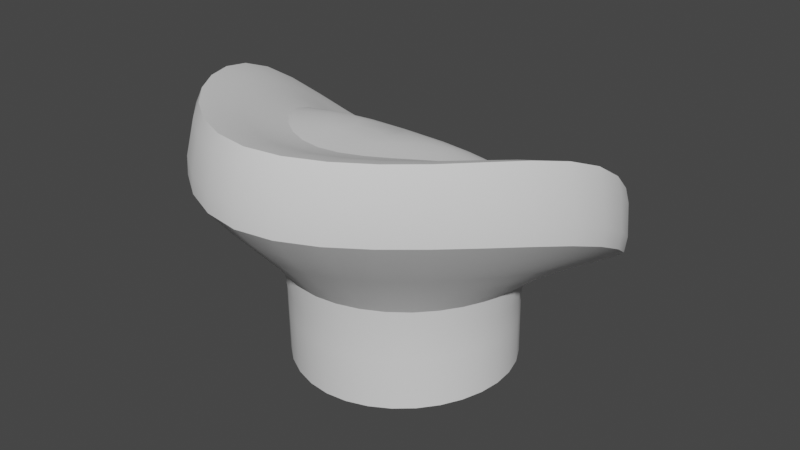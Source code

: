 # Source: CookHatTemp.blend  (saved by Blender 3.6.13; exported with 4.5.12 LTS)
import bpy
from mathutils import Matrix  # noqa: F401  (used for matrix-valued properties, if any)

bpy.ops.wm.read_factory_settings(use_empty=True)
scene = bpy.context.scene
scene.name = 'Scene'

# ---- collections
col_collection = bpy.data.collections.new('Collection'); scene.collection.children.link(col_collection)

# ---- node groups
ng_auto_smooth = bpy.data.node_groups.new('Auto Smooth', 'GeometryNodeTree')
_s = ng_auto_smooth.interface.new_socket(name='Geometry', in_out='OUTPUT', socket_type='NodeSocketGeometry')
_s = ng_auto_smooth.interface.new_socket(name='Geometry', in_out='INPUT', socket_type='NodeSocketGeometry')
_s = ng_auto_smooth.interface.new_socket(name='Angle', in_out='INPUT', socket_type='NodeSocketFloat')
_s.subtype = 'ANGLE'
_s.min_value = 0.0
_s.max_value = 3.142
ng_auto_smooth.is_modifier = True
_N = ng_auto_smooth.nodes; _L = ng_auto_smooth.links
n0 = _N.new('NodeGroupOutput'); n0.name = 'Group Output'; n0.location = (480, -100)
n1 = _N.new('NodeGroupInput'); n1.name = 'Group Input'; n1.location = (-420, -300)
n2 = _N.new('NodeGroupInput'); n2.name = 'Group Input.001'; n2.location = (-60, -100)
n3 = _N.new('GeometryNodeSetShadeSmooth'); n3.name = 'Set Shade Smooth'; n3.location = (120, -100)
n3.domain = 'EDGE'
n4 = _N.new('GeometryNodeSetShadeSmooth'); n4.name = 'Set Shade Smooth.001'; n4.location = (300, -100)
n5 = _N.new('GeometryNodeInputMeshEdgeAngle'); n5.name = 'Edge Angle'; n5.location = (-420, -220)
n6 = _N.new('GeometryNodeInputEdgeSmooth'); n6.name = 'Is Edge Smooth'; n6.location = (-60, -160)
n7 = _N.new('GeometryNodeInputShadeSmooth'); n7.name = 'Is Face Smooth'; n7.location = (-240, -340)
n8 = _N.new('FunctionNodeBooleanMath'); n8.name = 'Boolean Math'; n8.location = (-60, -220)
n9 = _N.new('FunctionNodeCompare'); n9.name = 'Compare'; n9.location = (-240, -180)
n9.operation = 'LESS_EQUAL'
_L.new(n5.outputs[0], n9.inputs[0])
_L.new(n4.outputs[0], n0.inputs[0])
_L.new(n1.outputs[1], n9.inputs[1])
_L.new(n9.outputs[0], n8.inputs[0])
_L.new(n7.outputs[0], n8.inputs[1])
_L.new(n2.outputs[0], n3.inputs[0])
_L.new(n6.outputs[0], n3.inputs[1])
_L.new(n3.outputs[0], n4.inputs[0])
_L.new(n8.outputs[0], n3.inputs[2])
n0.is_active_output = True

# ---- world
world_world = bpy.data.worlds.new('World'); scene.world = world_world
world_world.use_nodes = True; world_world.node_tree.nodes.clear()
_N = world_world.node_tree.nodes; _L = world_world.node_tree.links
n0 = _N.new('ShaderNodeOutputWorld'); n0.name = 'World Output'; n0.location = (300, 300)
n1 = _N.new('ShaderNodeBackground'); n1.name = 'Background'; n1.location = (10, 300)
n1.inputs[0].default_value = (0.05088, 0.05088, 0.05088, 1.0)
_L.new(n1.outputs[0], n0.inputs[0])
n0.is_active_output = True
world_world.color = (0.05088, 0.05088, 0.05088)
world_world.use_sun_shadow = False
world_world.sun_shadow_jitter_overblur = 0.0

# ---- meshes
me_circle = bpy.data.meshes.new('Circle')
me_circle.from_pydata([(0.0, 1.064, -0.08524), (-0.7118, 0.7202, -0.03477), (-1.01, -0.0007386, 0.01269), (-0.7089, -0.71, 0.006983), (0.0, -1.02, -0.01186), (0.7089, -0.71, 0.006983), (1.01, -0.0007386, 0.01269), (0.7118, 0.7202, -0.03477), (0.0, 1.063, 0.3324), (-0.6953, 0.7296, 0.613), (-0.999, -0.01067, 0.8118), (-0.6798, -0.7437, 0.8407), (0.0, -1.082, 0.8874), (0.6798, -0.7437, 0.8407), (0.999, -0.01067, 0.8118), (0.6953, 0.7296, 0.613), (2.794e-09, 1.625, 0.2503), (-1.318, 1.179, 0.6723), (-1.886, 0.08362, 1.51), (-1.215, -1.2, 1.727), (0.0, -1.982, 1.672), (1.215, -1.2, 1.727), (1.886, 0.08362, 1.51), (1.318, 1.179, 0.6723), (-6.985e-10, 1.119, 1.035), (-0.814, 0.7254, 1.177), (-1.028, 0.1058, 1.772), (-0.6594, -0.6324, 1.982), (0.0, -1.057, 1.982), (0.6594, -0.6324, 1.982), (1.028, 0.1058, 1.772), (0.814, 0.7254, 1.177), (0.0, -0.03467, 1.957), (-1.362, 1.164, 1.075), (0.0, 1.813, 0.7007), (-1.716, 0.1671, 2.117), (-1.147, -1.096, 2.233), (0.0, -1.83, 2.235), (1.147, -1.096, 2.233), (1.716, 0.1671, 2.117), (1.362, 1.164, 1.075)], [], [(7, 6, 14, 15), (5, 4, 12, 13), (3, 2, 10, 11), (1, 0, 8, 9), (0, 7, 15, 8), (6, 5, 13, 14), (4, 3, 11, 12), (2, 1, 9, 10), (14, 22, 23, 15), (12, 20, 21, 13), (10, 18, 19, 11), (15, 23, 16, 8), (13, 21, 22, 14), (11, 19, 20, 12), (9, 17, 18, 10), (17, 16, 34, 33), (16, 23, 40, 34), (22, 21, 38, 39), (20, 19, 36, 37), (18, 17, 33, 35), (23, 22, 39, 40), (21, 20, 37, 38), (19, 18, 35, 36), (31, 30, 32), (29, 28, 32), (27, 26, 32), (25, 24, 32), (24, 31, 32), (30, 29, 32), (28, 27, 32), (26, 25, 32), (8, 16, 17, 9), (24, 25, 33, 34), (25, 26, 35, 33), (26, 27, 36, 35), (27, 28, 37, 36), (28, 29, 38, 37), (29, 30, 39, 38), (30, 31, 40, 39), (31, 24, 34, 40)])
me_circle.polygons.foreach_set('use_smooth', [True] * 40)
_k = set([(8, 9), (8, 15), (9, 10), (10, 11), (11, 12), (12, 13), (13, 14), (14, 15), (16, 17), (16, 23), (17, 18), (18, 19), (19, 20), (20, 21), (21, 22), (22, 23), (24, 25), (24, 31), (25, 26), (26, 27), (27, 28), (28, 29), (29, 30), (30, 31), (33, 34), (33, 35), (34, 40), (35, 36), (36, 37), (37, 38), (38, 39), (39, 40)])
me_circle.attributes.new('sharp_edge', 'BOOLEAN', 'EDGE').data.foreach_set('value', [ (min(e.vertices), max(e.vertices)) in _k for e in me_circle.edges])
_k = {(8, 9): 0.5, (9, 10): 0.5, (10, 11): 0.5, (11, 12): 0.5, (12, 13): 0.5, (13, 14): 0.5, (14, 15): 0.5, (8, 15): 0.5, (16, 17): 0.5, (17, 18): 0.5, (18, 19): 0.5, (19, 20): 0.5, (20, 21): 0.5, (21, 22): 0.5, (22, 23): 0.5, (16, 23): 0.5, (33, 34): 0.5, (33, 35): 0.5, (35, 36): 0.5, (36, 37): 0.5, (37, 38): 0.5, (38, 39): 0.5, (39, 40): 0.5, (34, 40): 0.5, (24, 25): 0.5, (25, 26): 0.5, (26, 27): 0.5, (27, 28): 0.5, (28, 29): 0.5, (29, 30): 0.5, (30, 31): 0.5, (24, 31): 0.5}
me_circle.attributes.new('crease_edge', 'FLOAT', 'EDGE').data.foreach_set('value', [_k.get((min(e.vertices), max(e.vertices)), 0.0) for e in me_circle.edges])
_uv = me_circle.uv_layers.new(name='UVMap')
_uv.uv.foreach_set('vector', [0.0, 0.0, 0.0, 0.0, 0.0, 0.0, 0.0, 0.0, 0.0, 0.0, 0.0, 0.0, 0.0, 0.0, 0.0, 0.0, 0.0, 0.0, 0.0, 0.0, 0.0, 0.0, 0.0, 0.0, 0.0, 0.0, 0.0, 0.0, 0.0, 0.0, 0.0, 0.0, 0.0, 0.0, 0.0, 0.0, 0.0, 0.0, 0.0, 0.0, 0.0, 0.0, 0.0, 0.0, 0.0, 0.0, 0.0, 0.0, 0.0, 0.0, 0.0, 0.0, 0.0, 0.0, 0.0, 0.0, 0.0, 0.0, 0.0, 0.0, 0.0, 0.0, 0.0, 0.0, 0.0, 0.0, 0.0, 0.0, 0.0, 0.0, 0.0, 0.0, 0.0, 0.0, 0.0, 0.0, 0.0, 0.0, 0.0, 0.0, 0.0, 0.0, 0.0, 0.0, 0.0, 0.0, 0.0, 0.0, 0.0, 0.0, 0.0, 0.0, 0.0, 0.0, 0.0, 0.0, 0.0, 0.0, 0.0, 0.0, 0.0, 0.0, 0.0, 0.0, 0.0, 0.0, 0.0, 0.0, 0.0, 0.0, 0.0, 0.0, 0.0, 0.0, 0.0, 0.0, 0.0, 0.0, 0.0, 0.0, 0.0, 0.0, 0.0, 0.0, 0.0, 0.0, 0.0, 0.0, 0.0, 0.0, 0.0, 0.0, 0.0, 0.0, 0.0, 0.0, 0.0, 0.0, 0.0, 0.0, 0.0, 0.0, 0.0, 0.0, 0.0, 0.0, 0.0, 0.0, 0.0, 0.0, 0.0, 0.0, 0.0, 0.0, 0.0, 0.0, 0.0, 0.0, 0.0, 0.0, 0.0, 0.0, 0.0, 0.0, 0.0, 0.0, 0.0, 0.0, 0.0, 0.0, 0.0, 0.0, 0.0, 0.0, 0.0, 0.0, 0.0, 0.0, 0.0, 0.0, 0.0, 0.0, 0.0, 0.0, 0.0, 0.0, 0.0, 0.0, 0.0, 0.0, 0.0, 0.0, 0.0, 0.0, 0.0, 0.0, 0.0, 0.0, 0.0, 0.0, 0.0, 0.0, 0.0, 0.0, 0.0, 0.0, 0.0, 0.0, 0.0, 0.0, 0.0, 0.0, 0.0, 0.0, 0.0, 0.0, 0.0, 0.0, 0.0, 0.0, 0.0, 0.0, 0.0, 0.0, 0.0, 0.0, 0.0, 0.0, 0.0, 0.0, 0.0, 0.0, 0.0, 0.0, 0.0, 0.0, 0.0, 0.0, 0.0, 0.0, 0.0, 0.0, 0.0, 0.0, 0.0, 0.0, 0.0, 0.0, 0.0, 0.0, 0.0, 0.0, 0.0, 0.0, 0.0, 0.0, 0.0, 0.0, 0.0, 0.0, 0.0, 0.0, 0.0, 0.0, 0.0, 0.0, 0.0, 0.0, 0.0, 0.0, 0.0, 0.0, 0.0, 0.0, 0.0, 0.0, 0.0, 0.0, 0.0, 0.0, 0.0, 0.0, 0.0, 0.0, 0.0, 0.0, 0.0, 0.0, 0.0, 0.0, 0.0, 0.0, 0.0, 0.0, 0.0, 0.0, 0.0, 0.0, 0.0, 0.0, 0.0, 0.0, 0.0, 0.0])
me_circle.use_mirror_x = True
me_circle.update()

# ---- objects
ob_circle = bpy.data.objects.new('Circle', me_circle)

# ---- transforms, parenting, visibility, modifiers, constraints
ob_circle.location = (0.0, 0.0, 0.0)
ob_circle.scale = (0.6224, 0.6224, 0.6224)
ob_circle.use_mesh_mirror_x = True
_m = ob_circle.modifiers.new('Subdivision', 'SUBSURF')
_m = ob_circle.modifiers.new('Solidify', 'SOLIDIFY')
_m.thickness = -0.104
_m = ob_circle.modifiers.new('Auto Smooth', 'NODES')
_m.node_group = ng_auto_smooth
_gi = [s.identifier for s in ng_auto_smooth.interface.items_tree if s.item_type == 'SOCKET' and s.in_out == 'INPUT']
_m[_gi[1]] = 1.047  # Angle

# ---- collection membership
col_collection.objects.link(ob_circle)

# ---- scene / render settings (as saved in the file)
scene.frame_start = 1; scene.frame_end = 250; scene.frame_set(1)
scene.render.engine = 'BLENDER_EEVEE_NEXT'
scene.cycles.sampling_pattern = 'TABULATED_SOBOL'
scene.view_settings.view_transform = 'Filmic'
bpy.context.view_layer.update()

# ---- added for rendering (the .blend has no active camera and no usable light): camera, sun
cam_auto = bpy.data.cameras.new('AutoCamera')
cam_auto.lens = 50.0
cam_auto.sensor_width = 36.0
cam_auto.clip_end = 1000.0
ob_auto_camera = bpy.data.objects.new('AutoCamera', cam_auto)
scene.collection.objects.link(ob_auto_camera)
ob_auto_camera.location = (2.97953, -3.61266, 3.04985)
ob_auto_camera.rotation_euler = (1.09748, -7.21219e-08, 0.694738)
scene.camera = ob_auto_camera
light_auto_sun = bpy.data.lights.new('AutoSun', 'SUN')
light_auto_sun.energy = 3.0
light_auto_sun.angle = 0.0523599
ob_auto_sun = bpy.data.objects.new('AutoSun', light_auto_sun)
scene.collection.objects.link(ob_auto_sun)
ob_auto_sun.rotation_euler = (0.872665, 0.174533, 0.523599)
bpy.context.view_layer.update()
